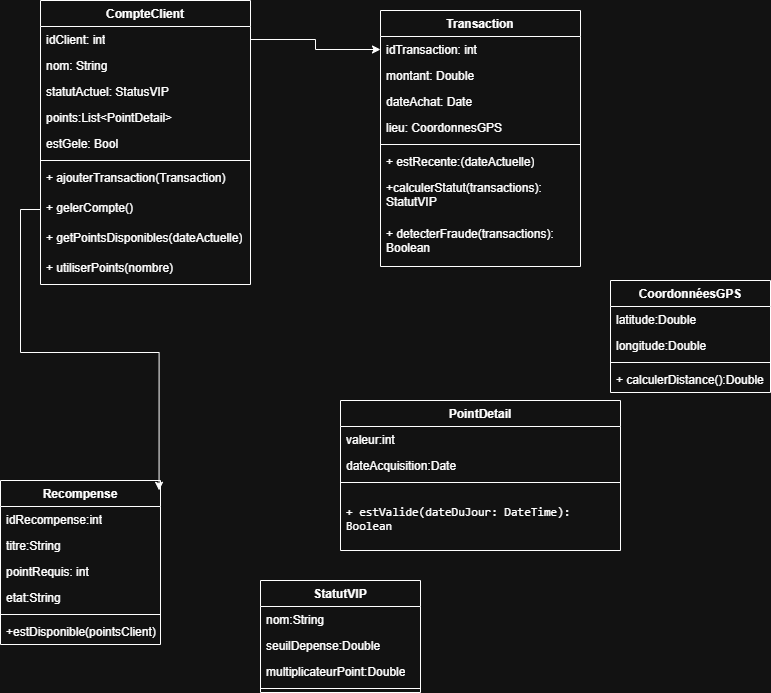

The diagram above was exported from draw.io. Its source (the exported page's mxGraphModel, read from the mxfile embedded in the PNG):
<mxGraphModel dx="976" dy="528" grid="1" gridSize="10" guides="1" tooltips="1" connect="1" arrows="1" fold="1" page="1" pageScale="1" pageWidth="827" pageHeight="1169" math="0" shadow="0">
  <root>
    <mxCell id="0" />
    <mxCell id="1" parent="0" />
    <mxCell id="n7gZPXTnlay52lmj2VrW-1" parent="1" style="swimlane;fontStyle=1;align=center;verticalAlign=top;childLayout=stackLayout;horizontal=1;startSize=26;horizontalStack=0;resizeParent=1;resizeParentMax=0;resizeLast=0;collapsible=1;marginBottom=0;whiteSpace=wrap;html=1;" value="CompteClient" vertex="1">
      <mxGeometry height="284" width="210" x="90" y="20" as="geometry" />
    </mxCell>
    <mxCell id="n7gZPXTnlay52lmj2VrW-2" parent="n7gZPXTnlay52lmj2VrW-1" style="text;strokeColor=none;fillColor=none;align=left;verticalAlign=top;spacingLeft=4;spacingRight=4;overflow=hidden;rotatable=0;points=[[0,0.5],[1,0.5]];portConstraint=eastwest;whiteSpace=wrap;html=1;" value="idClient: int" vertex="1">
      <mxGeometry height="26" width="210" y="26" as="geometry" />
    </mxCell>
    <mxCell id="n7gZPXTnlay52lmj2VrW-5" parent="n7gZPXTnlay52lmj2VrW-1" style="text;strokeColor=none;fillColor=none;align=left;verticalAlign=top;spacingLeft=4;spacingRight=4;overflow=hidden;rotatable=0;points=[[0,0.5],[1,0.5]];portConstraint=eastwest;whiteSpace=wrap;html=1;" value="nom: String" vertex="1">
      <mxGeometry height="26" width="210" y="52" as="geometry" />
    </mxCell>
    <mxCell id="n7gZPXTnlay52lmj2VrW-6" parent="n7gZPXTnlay52lmj2VrW-1" style="text;strokeColor=none;fillColor=none;align=left;verticalAlign=top;spacingLeft=4;spacingRight=4;overflow=hidden;rotatable=0;points=[[0,0.5],[1,0.5]];portConstraint=eastwest;whiteSpace=wrap;html=1;" value="statutActuel: StatusVIP" vertex="1">
      <mxGeometry height="26" width="210" y="78" as="geometry" />
    </mxCell>
    <mxCell id="n7gZPXTnlay52lmj2VrW-53" parent="n7gZPXTnlay52lmj2VrW-1" style="text;strokeColor=none;fillColor=none;align=left;verticalAlign=top;spacingLeft=4;spacingRight=4;overflow=hidden;rotatable=0;points=[[0,0.5],[1,0.5]];portConstraint=eastwest;whiteSpace=wrap;html=1;" value="points:List&amp;lt;PointDetail&amp;gt;" vertex="1">
      <mxGeometry height="26" width="210" y="104" as="geometry" />
    </mxCell>
    <mxCell id="n7gZPXTnlay52lmj2VrW-7" parent="n7gZPXTnlay52lmj2VrW-1" style="text;strokeColor=none;fillColor=none;align=left;verticalAlign=top;spacingLeft=4;spacingRight=4;overflow=hidden;rotatable=0;points=[[0,0.5],[1,0.5]];portConstraint=eastwest;whiteSpace=wrap;html=1;" value="estGele: Bool" vertex="1">
      <mxGeometry height="26" width="210" y="130" as="geometry" />
    </mxCell>
    <mxCell id="n7gZPXTnlay52lmj2VrW-3" parent="n7gZPXTnlay52lmj2VrW-1" style="line;strokeWidth=1;fillColor=none;align=left;verticalAlign=middle;spacingTop=-1;spacingLeft=3;spacingRight=3;rotatable=0;labelPosition=right;points=[];portConstraint=eastwest;strokeColor=inherit;" value="" vertex="1">
      <mxGeometry height="8" width="210" y="156" as="geometry" />
    </mxCell>
    <mxCell id="n7gZPXTnlay52lmj2VrW-8" parent="n7gZPXTnlay52lmj2VrW-1" style="text;strokeColor=none;fillColor=none;align=left;verticalAlign=top;spacingLeft=4;spacingRight=4;overflow=hidden;rotatable=0;points=[[0,0.5],[1,0.5]];portConstraint=eastwest;whiteSpace=wrap;html=1;" value="+ ajouterTransaction(Transaction)" vertex="1">
      <mxGeometry height="30" width="210" y="164" as="geometry" />
    </mxCell>
    <mxCell id="n7gZPXTnlay52lmj2VrW-9" parent="n7gZPXTnlay52lmj2VrW-1" style="text;strokeColor=none;fillColor=none;align=left;verticalAlign=top;spacingLeft=4;spacingRight=4;overflow=hidden;rotatable=0;points=[[0,0.5],[1,0.5]];portConstraint=eastwest;whiteSpace=wrap;html=1;" value="+ gelerCompte()" vertex="1">
      <mxGeometry height="30" width="210" y="194" as="geometry" />
    </mxCell>
    <mxCell id="n7gZPXTnlay52lmj2VrW-56" parent="n7gZPXTnlay52lmj2VrW-1" style="text;strokeColor=none;fillColor=none;align=left;verticalAlign=top;spacingLeft=4;spacingRight=4;overflow=hidden;rotatable=0;points=[[0,0.5],[1,0.5]];portConstraint=eastwest;whiteSpace=wrap;html=1;" value="+ getPointsDisponibles(dateActuelle)" vertex="1">
      <mxGeometry height="30" width="210" y="224" as="geometry" />
    </mxCell>
    <mxCell id="n7gZPXTnlay52lmj2VrW-57" parent="n7gZPXTnlay52lmj2VrW-1" style="text;strokeColor=none;fillColor=none;align=left;verticalAlign=top;spacingLeft=4;spacingRight=4;overflow=hidden;rotatable=0;points=[[0,0.5],[1,0.5]];portConstraint=eastwest;whiteSpace=wrap;html=1;" value="+ utiliserPoints(nombre)" vertex="1">
      <mxGeometry height="30" width="210" y="254" as="geometry" />
    </mxCell>
    <mxCell id="n7gZPXTnlay52lmj2VrW-10" parent="1" style="swimlane;fontStyle=1;align=center;verticalAlign=top;childLayout=stackLayout;horizontal=1;startSize=26;horizontalStack=0;resizeParent=1;resizeParentMax=0;resizeLast=0;collapsible=1;marginBottom=0;whiteSpace=wrap;html=1;" value="Transaction" vertex="1">
      <mxGeometry height="256" width="200" x="430" y="30" as="geometry" />
    </mxCell>
    <mxCell id="n7gZPXTnlay52lmj2VrW-11" parent="n7gZPXTnlay52lmj2VrW-10" style="text;strokeColor=none;fillColor=none;align=left;verticalAlign=top;spacingLeft=4;spacingRight=4;overflow=hidden;rotatable=0;points=[[0,0.5],[1,0.5]];portConstraint=eastwest;whiteSpace=wrap;html=1;" value="idTransaction: int" vertex="1">
      <mxGeometry height="26" width="200" y="26" as="geometry" />
    </mxCell>
    <mxCell id="n7gZPXTnlay52lmj2VrW-14" parent="n7gZPXTnlay52lmj2VrW-10" style="text;strokeColor=none;fillColor=none;align=left;verticalAlign=top;spacingLeft=4;spacingRight=4;overflow=hidden;rotatable=0;points=[[0,0.5],[1,0.5]];portConstraint=eastwest;whiteSpace=wrap;html=1;" value="montant: Double" vertex="1">
      <mxGeometry height="26" width="200" y="52" as="geometry" />
    </mxCell>
    <mxCell id="n7gZPXTnlay52lmj2VrW-15" parent="n7gZPXTnlay52lmj2VrW-10" style="text;strokeColor=none;fillColor=none;align=left;verticalAlign=top;spacingLeft=4;spacingRight=4;overflow=hidden;rotatable=0;points=[[0,0.5],[1,0.5]];portConstraint=eastwest;whiteSpace=wrap;html=1;" value="dateAchat: Date" vertex="1">
      <mxGeometry height="26" width="200" y="78" as="geometry" />
    </mxCell>
    <mxCell id="n7gZPXTnlay52lmj2VrW-16" parent="n7gZPXTnlay52lmj2VrW-10" style="text;strokeColor=none;fillColor=none;align=left;verticalAlign=top;spacingLeft=4;spacingRight=4;overflow=hidden;rotatable=0;points=[[0,0.5],[1,0.5]];portConstraint=eastwest;whiteSpace=wrap;html=1;" value="lieu: CoordonnesGPS" vertex="1">
      <mxGeometry height="26" width="200" y="104" as="geometry" />
    </mxCell>
    <mxCell id="n7gZPXTnlay52lmj2VrW-12" parent="n7gZPXTnlay52lmj2VrW-10" style="line;strokeWidth=1;fillColor=none;align=left;verticalAlign=middle;spacingTop=-1;spacingLeft=3;spacingRight=3;rotatable=0;labelPosition=right;points=[];portConstraint=eastwest;strokeColor=inherit;" value="" vertex="1">
      <mxGeometry height="8" width="200" y="130" as="geometry" />
    </mxCell>
    <mxCell id="n7gZPXTnlay52lmj2VrW-13" parent="n7gZPXTnlay52lmj2VrW-10" style="text;strokeColor=none;fillColor=none;align=left;verticalAlign=top;spacingLeft=4;spacingRight=4;overflow=hidden;rotatable=0;points=[[0,0.5],[1,0.5]];portConstraint=eastwest;whiteSpace=wrap;html=1;" value="+ estRecente:(dateActuelle)" vertex="1">
      <mxGeometry height="26" width="200" y="138" as="geometry" />
    </mxCell>
    <mxCell id="n7gZPXTnlay52lmj2VrW-54" parent="n7gZPXTnlay52lmj2VrW-10" style="text;strokeColor=none;fillColor=none;align=left;verticalAlign=top;spacingLeft=4;spacingRight=4;overflow=hidden;rotatable=0;points=[[0,0.5],[1,0.5]];portConstraint=eastwest;whiteSpace=wrap;html=1;" value="+calculerStatut(transactions): StatutVIP" vertex="1">
      <mxGeometry height="46" width="200" y="164" as="geometry" />
    </mxCell>
    <mxCell id="n7gZPXTnlay52lmj2VrW-55" parent="n7gZPXTnlay52lmj2VrW-10" style="text;strokeColor=none;fillColor=none;align=left;verticalAlign=top;spacingLeft=4;spacingRight=4;overflow=hidden;rotatable=0;points=[[0,0.5],[1,0.5]];portConstraint=eastwest;whiteSpace=wrap;html=1;" value="+ detecterFraude(transactions): Boolean" vertex="1">
      <mxGeometry height="46" width="200" y="210" as="geometry" />
    </mxCell>
    <mxCell id="n7gZPXTnlay52lmj2VrW-21" parent="1" style="swimlane;fontStyle=1;align=center;verticalAlign=top;childLayout=stackLayout;horizontal=1;startSize=26;horizontalStack=0;resizeParent=1;resizeParentMax=0;resizeLast=0;collapsible=1;marginBottom=0;whiteSpace=wrap;html=1;" value="Recompense" vertex="1">
      <mxGeometry height="164" width="160" x="50" y="500" as="geometry" />
    </mxCell>
    <mxCell id="n7gZPXTnlay52lmj2VrW-22" parent="n7gZPXTnlay52lmj2VrW-21" style="text;strokeColor=none;fillColor=none;align=left;verticalAlign=top;spacingLeft=4;spacingRight=4;overflow=hidden;rotatable=0;points=[[0,0.5],[1,0.5]];portConstraint=eastwest;whiteSpace=wrap;html=1;" value="idRecompense:int" vertex="1">
      <mxGeometry height="26" width="160" y="26" as="geometry" />
    </mxCell>
    <mxCell id="n7gZPXTnlay52lmj2VrW-25" parent="n7gZPXTnlay52lmj2VrW-21" style="text;strokeColor=none;fillColor=none;align=left;verticalAlign=top;spacingLeft=4;spacingRight=4;overflow=hidden;rotatable=0;points=[[0,0.5],[1,0.5]];portConstraint=eastwest;whiteSpace=wrap;html=1;" value="titre:String" vertex="1">
      <mxGeometry height="26" width="160" y="52" as="geometry" />
    </mxCell>
    <mxCell id="n7gZPXTnlay52lmj2VrW-26" parent="n7gZPXTnlay52lmj2VrW-21" style="text;strokeColor=none;fillColor=none;align=left;verticalAlign=top;spacingLeft=4;spacingRight=4;overflow=hidden;rotatable=0;points=[[0,0.5],[1,0.5]];portConstraint=eastwest;whiteSpace=wrap;html=1;" value="pointRequis: int" vertex="1">
      <mxGeometry height="26" width="160" y="78" as="geometry" />
    </mxCell>
    <mxCell id="n7gZPXTnlay52lmj2VrW-27" parent="n7gZPXTnlay52lmj2VrW-21" style="text;strokeColor=none;fillColor=none;align=left;verticalAlign=top;spacingLeft=4;spacingRight=4;overflow=hidden;rotatable=0;points=[[0,0.5],[1,0.5]];portConstraint=eastwest;whiteSpace=wrap;html=1;" value="etat:String" vertex="1">
      <mxGeometry height="26" width="160" y="104" as="geometry" />
    </mxCell>
    <mxCell id="n7gZPXTnlay52lmj2VrW-23" parent="n7gZPXTnlay52lmj2VrW-21" style="line;strokeWidth=1;fillColor=none;align=left;verticalAlign=middle;spacingTop=-1;spacingLeft=3;spacingRight=3;rotatable=0;labelPosition=right;points=[];portConstraint=eastwest;strokeColor=inherit;" value="" vertex="1">
      <mxGeometry height="8" width="160" y="130" as="geometry" />
    </mxCell>
    <mxCell id="n7gZPXTnlay52lmj2VrW-24" parent="n7gZPXTnlay52lmj2VrW-21" style="text;strokeColor=none;fillColor=none;align=left;verticalAlign=top;spacingLeft=4;spacingRight=4;overflow=hidden;rotatable=0;points=[[0,0.5],[1,0.5]];portConstraint=eastwest;whiteSpace=wrap;html=1;" value="+estDisponible(pointsClient)" vertex="1">
      <mxGeometry height="26" width="160" y="138" as="geometry" />
    </mxCell>
    <mxCell id="n7gZPXTnlay52lmj2VrW-28" parent="1" style="swimlane;fontStyle=1;align=center;verticalAlign=top;childLayout=stackLayout;horizontal=1;startSize=26;horizontalStack=0;resizeParent=1;resizeParentMax=0;resizeLast=0;collapsible=1;marginBottom=0;whiteSpace=wrap;html=1;" value="PointDetail&lt;div&gt;&lt;br&gt;&lt;/div&gt;" vertex="1">
      <mxGeometry height="150" width="280" x="390" y="420" as="geometry" />
    </mxCell>
    <mxCell id="n7gZPXTnlay52lmj2VrW-29" parent="n7gZPXTnlay52lmj2VrW-28" style="text;strokeColor=none;fillColor=none;align=left;verticalAlign=top;spacingLeft=4;spacingRight=4;overflow=hidden;rotatable=0;points=[[0,0.5],[1,0.5]];portConstraint=eastwest;whiteSpace=wrap;html=1;" value="valeur:int" vertex="1">
      <mxGeometry height="26" width="280" y="26" as="geometry" />
    </mxCell>
    <mxCell id="n7gZPXTnlay52lmj2VrW-32" parent="n7gZPXTnlay52lmj2VrW-28" style="text;strokeColor=none;fillColor=none;align=left;verticalAlign=top;spacingLeft=4;spacingRight=4;overflow=hidden;rotatable=0;points=[[0,0.5],[1,0.5]];portConstraint=eastwest;whiteSpace=wrap;html=1;" value="dateAcquisition:Date" vertex="1">
      <mxGeometry height="26" width="280" y="52" as="geometry" />
    </mxCell>
    <mxCell id="n7gZPXTnlay52lmj2VrW-30" parent="n7gZPXTnlay52lmj2VrW-28" style="line;strokeWidth=1;fillColor=none;align=left;verticalAlign=middle;spacingTop=-1;spacingLeft=3;spacingRight=3;rotatable=0;labelPosition=right;points=[];portConstraint=eastwest;strokeColor=inherit;" value="" vertex="1">
      <mxGeometry height="8" width="280" y="78" as="geometry" />
    </mxCell>
    <mxCell id="n7gZPXTnlay52lmj2VrW-31" parent="n7gZPXTnlay52lmj2VrW-28" style="text;strokeColor=none;fillColor=none;align=left;verticalAlign=top;spacingLeft=4;spacingRight=4;overflow=hidden;rotatable=0;points=[[0,0.5],[1,0.5]];portConstraint=eastwest;whiteSpace=wrap;html=1;" value="&lt;p data-pm-slice=&quot;1 1 [&amp;quot;bullet_list&amp;quot;,{},&amp;quot;list_item&amp;quot;,{},&amp;quot;bullet_list&amp;quot;,{},&amp;quot;list_item&amp;quot;,{}]&quot;&gt;&lt;code&gt;+ estValide(dateDuJour: DateTime): Boolean&lt;/code&gt;&lt;/p&gt;" vertex="1">
      <mxGeometry height="64" width="280" y="86" as="geometry" />
    </mxCell>
    <mxCell id="n7gZPXTnlay52lmj2VrW-33" parent="1" style="swimlane;fontStyle=1;align=center;verticalAlign=top;childLayout=stackLayout;horizontal=1;startSize=26;horizontalStack=0;resizeParent=1;resizeParentMax=0;resizeLast=0;collapsible=1;marginBottom=0;whiteSpace=wrap;html=1;" value="CoordonnéesGPS" vertex="1">
      <mxGeometry height="112" width="160" x="660" y="300" as="geometry" />
    </mxCell>
    <mxCell id="n7gZPXTnlay52lmj2VrW-34" parent="n7gZPXTnlay52lmj2VrW-33" style="text;strokeColor=none;fillColor=none;align=left;verticalAlign=top;spacingLeft=4;spacingRight=4;overflow=hidden;rotatable=0;points=[[0,0.5],[1,0.5]];portConstraint=eastwest;whiteSpace=wrap;html=1;" value="latitude:Double" vertex="1">
      <mxGeometry height="26" width="160" y="26" as="geometry" />
    </mxCell>
    <mxCell id="n7gZPXTnlay52lmj2VrW-37" parent="n7gZPXTnlay52lmj2VrW-33" style="text;strokeColor=none;fillColor=none;align=left;verticalAlign=top;spacingLeft=4;spacingRight=4;overflow=hidden;rotatable=0;points=[[0,0.5],[1,0.5]];portConstraint=eastwest;whiteSpace=wrap;html=1;" value="longitude:Double" vertex="1">
      <mxGeometry height="26" width="160" y="52" as="geometry" />
    </mxCell>
    <mxCell id="n7gZPXTnlay52lmj2VrW-35" parent="n7gZPXTnlay52lmj2VrW-33" style="line;strokeWidth=1;fillColor=none;align=left;verticalAlign=middle;spacingTop=-1;spacingLeft=3;spacingRight=3;rotatable=0;labelPosition=right;points=[];portConstraint=eastwest;strokeColor=inherit;" value="" vertex="1">
      <mxGeometry height="8" width="160" y="78" as="geometry" />
    </mxCell>
    <mxCell id="n7gZPXTnlay52lmj2VrW-36" parent="n7gZPXTnlay52lmj2VrW-33" style="text;strokeColor=none;fillColor=none;align=left;verticalAlign=top;spacingLeft=4;spacingRight=4;overflow=hidden;rotatable=0;points=[[0,0.5],[1,0.5]];portConstraint=eastwest;whiteSpace=wrap;html=1;" value="+ calculerDistance():Double" vertex="1">
      <mxGeometry height="26" width="160" y="86" as="geometry" />
    </mxCell>
    <mxCell id="n7gZPXTnlay52lmj2VrW-38" parent="1" style="swimlane;fontStyle=1;align=center;verticalAlign=top;childLayout=stackLayout;horizontal=1;startSize=26;horizontalStack=0;resizeParent=1;resizeParentMax=0;resizeLast=0;collapsible=1;marginBottom=0;whiteSpace=wrap;html=1;" value="StatutVIP" vertex="1">
      <mxGeometry height="112" width="160" x="310" y="600" as="geometry" />
    </mxCell>
    <mxCell id="n7gZPXTnlay52lmj2VrW-39" parent="n7gZPXTnlay52lmj2VrW-38" style="text;strokeColor=none;fillColor=none;align=left;verticalAlign=top;spacingLeft=4;spacingRight=4;overflow=hidden;rotatable=0;points=[[0,0.5],[1,0.5]];portConstraint=eastwest;whiteSpace=wrap;html=1;" value="nom:String" vertex="1">
      <mxGeometry height="26" width="160" y="26" as="geometry" />
    </mxCell>
    <mxCell id="n7gZPXTnlay52lmj2VrW-42" parent="n7gZPXTnlay52lmj2VrW-38" style="text;strokeColor=none;fillColor=none;align=left;verticalAlign=top;spacingLeft=4;spacingRight=4;overflow=hidden;rotatable=0;points=[[0,0.5],[1,0.5]];portConstraint=eastwest;whiteSpace=wrap;html=1;" value="seuilDepense:Double" vertex="1">
      <mxGeometry height="26" width="160" y="52" as="geometry" />
    </mxCell>
    <mxCell id="n7gZPXTnlay52lmj2VrW-43" parent="n7gZPXTnlay52lmj2VrW-38" style="text;strokeColor=none;fillColor=none;align=left;verticalAlign=top;spacingLeft=4;spacingRight=4;overflow=hidden;rotatable=0;points=[[0,0.5],[1,0.5]];portConstraint=eastwest;whiteSpace=wrap;html=1;" value="multiplicateurPoint:Double" vertex="1">
      <mxGeometry height="26" width="160" y="78" as="geometry" />
    </mxCell>
    <mxCell id="n7gZPXTnlay52lmj2VrW-40" parent="n7gZPXTnlay52lmj2VrW-38" style="line;strokeWidth=1;fillColor=none;align=left;verticalAlign=middle;spacingTop=-1;spacingLeft=3;spacingRight=3;rotatable=0;labelPosition=right;points=[];portConstraint=eastwest;strokeColor=inherit;" value="" vertex="1">
      <mxGeometry height="8" width="160" y="104" as="geometry" />
    </mxCell>
    <mxCell id="n7gZPXTnlay52lmj2VrW-44" edge="1" parent="1" source="n7gZPXTnlay52lmj2VrW-2" style="edgeStyle=orthogonalEdgeStyle;rounded=0;orthogonalLoop=1;jettySize=auto;html=1;" target="n7gZPXTnlay52lmj2VrW-11">
      <mxGeometry relative="1" as="geometry" />
    </mxCell>
    <mxCell id="n7gZPXTnlay52lmj2VrW-45" edge="1" parent="1" source="n7gZPXTnlay52lmj2VrW-9" style="edgeStyle=orthogonalEdgeStyle;rounded=0;orthogonalLoop=1;jettySize=auto;html=1;entryX=0.991;entryY=0.06;entryDx=0;entryDy=0;entryPerimeter=0;" target="n7gZPXTnlay52lmj2VrW-21">
      <mxGeometry relative="1" as="geometry" />
    </mxCell>
  </root>
</mxGraphModel>